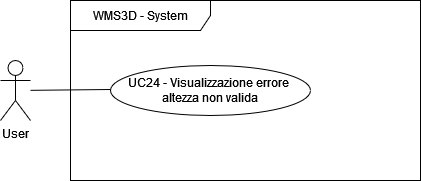

The diagram above was exported from draw.io. Its source (the exported page's mxGraphModel, read from the mxfile embedded in the PNG):
<mxGraphModel dx="1050" dy="483" grid="1" gridSize="10" guides="1" tooltips="1" connect="1" arrows="1" fold="1" page="1" pageScale="1" pageWidth="827" pageHeight="1169" math="0" shadow="0">
  <root>
    <mxCell id="0" />
    <mxCell id="1" parent="0" />
    <mxCell id="4BwgjcC-t7AZ2WxtZAjq-1" value="WMS3D - System" style="shape=umlFrame;whiteSpace=wrap;html=1;pointerEvents=0;width=140;height=30;" parent="1" vertex="1">
      <mxGeometry x="120" y="55" width="350" height="180" as="geometry" />
    </mxCell>
    <mxCell id="4BwgjcC-t7AZ2WxtZAjq-15" style="rounded=0;orthogonalLoop=1;jettySize=auto;html=1;entryX=0;entryY=0.5;entryDx=0;entryDy=0;endArrow=none;endFill=0;" parent="1" source="4BwgjcC-t7AZ2WxtZAjq-4" edge="1">
      <mxGeometry relative="1" as="geometry">
        <mxPoint x="160" y="144" as="targetPoint" />
      </mxGeometry>
    </mxCell>
    <mxCell id="4BwgjcC-t7AZ2WxtZAjq-4" value="User" style="shape=umlActor;verticalLabelPosition=bottom;verticalAlign=top;html=1;labelPosition=center;align=center;" parent="1" vertex="1">
      <mxGeometry x="50" y="115" width="30" height="60" as="geometry" />
    </mxCell>
    <mxCell id="4BwgjcC-t7AZ2WxtZAjq-9" value="&lt;div&gt;UC24 - Visualizzazione errore&amp;nbsp;&lt;/div&gt;&lt;div&gt;altezza non valida&lt;/div&gt;" style="ellipse;whiteSpace=wrap;html=1;" parent="1" vertex="1">
      <mxGeometry x="160" y="120" width="200" height="50" as="geometry" />
    </mxCell>
  </root>
</mxGraphModel>